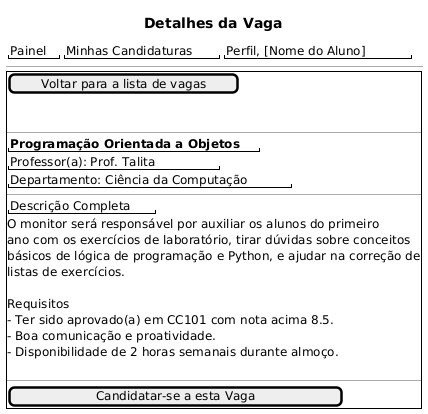

The diagram above was rendered by PlantUML. Its source (embedded in the PNG):
@startsalt
{
  title "Detalhes da Vaga"
  {
    "Painel" | "Minhas Candidaturas" | "Perfil, [Nome do Aluno]"
  }
  ---
  {+
    [Voltar para a lista de vagas]
    .
    .
    --
    "<b>Programação Orientada a Objetos</b>"
    "Professor(a): Prof. Talita"
    "Departamento: Ciência da Computação"
    
    --
    "Descrição Completa"
    O monitor será responsável por auxiliar os alunos do primeiro
    ano com os exercícios de laboratório, tirar dúvidas sobre conceitos
    básicos de lógica de programação e Python, e ajudar na correção de 
    listas de exercícios.
    .
    Requisitos
    
      - Ter sido aprovado(a) em CC101 com nota acima 8.5.
      - Boa comunicação e proatividade.
      - Disponibilidade de 2 horas semanais durante almoço.
    .
    --
    [         Candidatar-se a esta Vaga       ]
  }
}
@endsalt